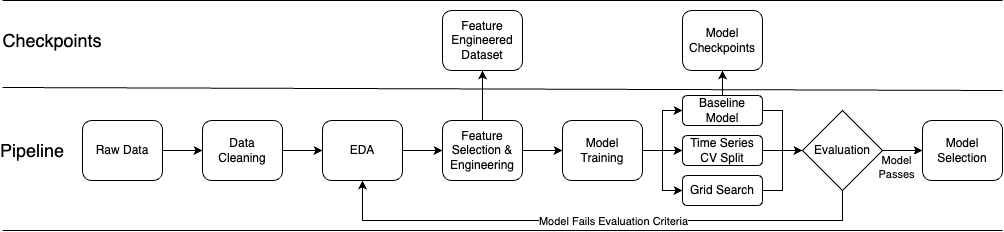

The diagram above was exported from draw.io. Its source (the exported page's mxGraphModel, read from the mxfile embedded in the PNG):
<mxGraphModel dx="1441" dy="1123" grid="1" gridSize="10" guides="1" tooltips="1" connect="1" arrows="1" fold="1" page="1" pageScale="1" pageWidth="1100" pageHeight="850" math="0" shadow="0">
  <root>
    <mxCell id="0" />
    <mxCell id="1" parent="0" />
    <mxCell id="eU6aGnm7eoeFUeJWQXnq-2" value="" style="endArrow=none;html=1;rounded=0;" edge="1" parent="1">
      <mxGeometry width="50" height="50" relative="1" as="geometry">
        <mxPoint x="80" y="90" as="sourcePoint" />
        <mxPoint x="1080" y="90" as="targetPoint" />
      </mxGeometry>
    </mxCell>
    <mxCell id="eU6aGnm7eoeFUeJWQXnq-3" value="" style="endArrow=none;html=1;rounded=0;" edge="1" parent="1">
      <mxGeometry width="50" height="50" relative="1" as="geometry">
        <mxPoint x="80" y="177" as="sourcePoint" />
        <mxPoint x="1080" y="180" as="targetPoint" />
      </mxGeometry>
    </mxCell>
    <mxCell id="eU6aGnm7eoeFUeJWQXnq-4" value="" style="endArrow=none;html=1;rounded=0;" edge="1" parent="1">
      <mxGeometry width="50" height="50" relative="1" as="geometry">
        <mxPoint x="80" y="320" as="sourcePoint" />
        <mxPoint x="1080" y="320" as="targetPoint" />
      </mxGeometry>
    </mxCell>
    <mxCell id="eU6aGnm7eoeFUeJWQXnq-6" value="&lt;font style=&quot;font-size: 18px;&quot;&gt;Checkpoints&lt;/font&gt;" style="text;html=1;align=center;verticalAlign=middle;whiteSpace=wrap;rounded=0;" vertex="1" parent="1">
      <mxGeometry x="100" y="115" width="60" height="30" as="geometry" />
    </mxCell>
    <mxCell id="eU6aGnm7eoeFUeJWQXnq-7" value="&lt;font style=&quot;font-size: 18px;&quot;&gt;Pipeline&lt;/font&gt;" style="text;html=1;align=center;verticalAlign=middle;whiteSpace=wrap;rounded=0;" vertex="1" parent="1">
      <mxGeometry x="80" y="225" width="60" height="30" as="geometry" />
    </mxCell>
    <mxCell id="eU6aGnm7eoeFUeJWQXnq-17" style="edgeStyle=orthogonalEdgeStyle;rounded=0;orthogonalLoop=1;jettySize=auto;html=1;exitX=1;exitY=0.5;exitDx=0;exitDy=0;entryX=0;entryY=0.5;entryDx=0;entryDy=0;" edge="1" parent="1" source="eU6aGnm7eoeFUeJWQXnq-9" target="eU6aGnm7eoeFUeJWQXnq-10">
      <mxGeometry relative="1" as="geometry" />
    </mxCell>
    <mxCell id="eU6aGnm7eoeFUeJWQXnq-9" value="Raw Data" style="rounded=1;whiteSpace=wrap;html=1;" vertex="1" parent="1">
      <mxGeometry x="160" y="210" width="80" height="60" as="geometry" />
    </mxCell>
    <mxCell id="eU6aGnm7eoeFUeJWQXnq-18" style="edgeStyle=orthogonalEdgeStyle;rounded=0;orthogonalLoop=1;jettySize=auto;html=1;exitX=1;exitY=0.5;exitDx=0;exitDy=0;entryX=0;entryY=0.5;entryDx=0;entryDy=0;" edge="1" parent="1" source="eU6aGnm7eoeFUeJWQXnq-10" target="eU6aGnm7eoeFUeJWQXnq-11">
      <mxGeometry relative="1" as="geometry" />
    </mxCell>
    <mxCell id="eU6aGnm7eoeFUeJWQXnq-10" value="Data &lt;br&gt;Cleaning" style="rounded=1;whiteSpace=wrap;html=1;" vertex="1" parent="1">
      <mxGeometry x="280" y="210" width="80" height="60" as="geometry" />
    </mxCell>
    <mxCell id="eU6aGnm7eoeFUeJWQXnq-19" style="edgeStyle=orthogonalEdgeStyle;rounded=0;orthogonalLoop=1;jettySize=auto;html=1;exitX=1;exitY=0.5;exitDx=0;exitDy=0;entryX=0;entryY=0.5;entryDx=0;entryDy=0;" edge="1" parent="1" source="eU6aGnm7eoeFUeJWQXnq-11" target="eU6aGnm7eoeFUeJWQXnq-12">
      <mxGeometry relative="1" as="geometry" />
    </mxCell>
    <mxCell id="eU6aGnm7eoeFUeJWQXnq-11" value="EDA" style="rounded=1;whiteSpace=wrap;html=1;" vertex="1" parent="1">
      <mxGeometry x="400" y="210" width="80" height="60" as="geometry" />
    </mxCell>
    <mxCell id="eU6aGnm7eoeFUeJWQXnq-16" style="edgeStyle=orthogonalEdgeStyle;rounded=0;orthogonalLoop=1;jettySize=auto;html=1;exitX=0.5;exitY=0;exitDx=0;exitDy=0;entryX=0.5;entryY=1;entryDx=0;entryDy=0;" edge="1" parent="1" source="eU6aGnm7eoeFUeJWQXnq-12" target="eU6aGnm7eoeFUeJWQXnq-15">
      <mxGeometry relative="1" as="geometry" />
    </mxCell>
    <mxCell id="eU6aGnm7eoeFUeJWQXnq-20" style="edgeStyle=orthogonalEdgeStyle;rounded=0;orthogonalLoop=1;jettySize=auto;html=1;exitX=1;exitY=0.5;exitDx=0;exitDy=0;entryX=0;entryY=0.5;entryDx=0;entryDy=0;" edge="1" parent="1" source="eU6aGnm7eoeFUeJWQXnq-12" target="eU6aGnm7eoeFUeJWQXnq-13">
      <mxGeometry relative="1" as="geometry" />
    </mxCell>
    <mxCell id="eU6aGnm7eoeFUeJWQXnq-12" value="Feature Selection &amp;amp; Engineering" style="rounded=1;whiteSpace=wrap;html=1;" vertex="1" parent="1">
      <mxGeometry x="520" y="210" width="80" height="60" as="geometry" />
    </mxCell>
    <mxCell id="eU6aGnm7eoeFUeJWQXnq-24" style="edgeStyle=orthogonalEdgeStyle;rounded=0;orthogonalLoop=1;jettySize=auto;html=1;exitX=1;exitY=0.5;exitDx=0;exitDy=0;entryX=0;entryY=0.5;entryDx=0;entryDy=0;" edge="1" parent="1" source="eU6aGnm7eoeFUeJWQXnq-13" target="eU6aGnm7eoeFUeJWQXnq-21">
      <mxGeometry relative="1" as="geometry" />
    </mxCell>
    <mxCell id="eU6aGnm7eoeFUeJWQXnq-25" style="edgeStyle=orthogonalEdgeStyle;rounded=0;orthogonalLoop=1;jettySize=auto;html=1;exitX=1;exitY=0.5;exitDx=0;exitDy=0;entryX=0;entryY=0.5;entryDx=0;entryDy=0;" edge="1" parent="1" source="eU6aGnm7eoeFUeJWQXnq-13" target="eU6aGnm7eoeFUeJWQXnq-22">
      <mxGeometry relative="1" as="geometry" />
    </mxCell>
    <mxCell id="eU6aGnm7eoeFUeJWQXnq-26" style="edgeStyle=orthogonalEdgeStyle;rounded=0;orthogonalLoop=1;jettySize=auto;html=1;exitX=1;exitY=0.5;exitDx=0;exitDy=0;entryX=0;entryY=0.5;entryDx=0;entryDy=0;" edge="1" parent="1" source="eU6aGnm7eoeFUeJWQXnq-13" target="eU6aGnm7eoeFUeJWQXnq-23">
      <mxGeometry relative="1" as="geometry" />
    </mxCell>
    <mxCell id="eU6aGnm7eoeFUeJWQXnq-13" value="Model Training" style="rounded=1;whiteSpace=wrap;html=1;" vertex="1" parent="1">
      <mxGeometry x="640" y="210" width="80" height="60" as="geometry" />
    </mxCell>
    <mxCell id="eU6aGnm7eoeFUeJWQXnq-15" value="Feature Engineered&lt;br&gt;Dataset" style="rounded=1;whiteSpace=wrap;html=1;" vertex="1" parent="1">
      <mxGeometry x="520" y="100" width="80" height="60" as="geometry" />
    </mxCell>
    <mxCell id="eU6aGnm7eoeFUeJWQXnq-33" style="edgeStyle=orthogonalEdgeStyle;rounded=0;orthogonalLoop=1;jettySize=auto;html=1;exitX=1;exitY=0.5;exitDx=0;exitDy=0;" edge="1" parent="1" source="eU6aGnm7eoeFUeJWQXnq-21" target="eU6aGnm7eoeFUeJWQXnq-27">
      <mxGeometry relative="1" as="geometry" />
    </mxCell>
    <mxCell id="eU6aGnm7eoeFUeJWQXnq-21" value="Baseline Model" style="rounded=1;whiteSpace=wrap;html=1;" vertex="1" parent="1">
      <mxGeometry x="760" y="185" width="80" height="30" as="geometry" />
    </mxCell>
    <mxCell id="eU6aGnm7eoeFUeJWQXnq-32" style="edgeStyle=orthogonalEdgeStyle;rounded=0;orthogonalLoop=1;jettySize=auto;html=1;exitX=1;exitY=0.5;exitDx=0;exitDy=0;" edge="1" parent="1" source="eU6aGnm7eoeFUeJWQXnq-22">
      <mxGeometry relative="1" as="geometry">
        <mxPoint x="880" y="240" as="targetPoint" />
      </mxGeometry>
    </mxCell>
    <mxCell id="eU6aGnm7eoeFUeJWQXnq-22" value="Time Series CV Split" style="rounded=1;whiteSpace=wrap;html=1;" vertex="1" parent="1">
      <mxGeometry x="760" y="225" width="80" height="30" as="geometry" />
    </mxCell>
    <mxCell id="eU6aGnm7eoeFUeJWQXnq-31" style="edgeStyle=orthogonalEdgeStyle;rounded=0;orthogonalLoop=1;jettySize=auto;html=1;exitX=1;exitY=0.5;exitDx=0;exitDy=0;entryX=0;entryY=0.5;entryDx=0;entryDy=0;" edge="1" parent="1" source="eU6aGnm7eoeFUeJWQXnq-23" target="eU6aGnm7eoeFUeJWQXnq-27">
      <mxGeometry relative="1" as="geometry" />
    </mxCell>
    <mxCell id="eU6aGnm7eoeFUeJWQXnq-23" value="Grid Search" style="rounded=1;whiteSpace=wrap;html=1;" vertex="1" parent="1">
      <mxGeometry x="760" y="265" width="80" height="30" as="geometry" />
    </mxCell>
    <mxCell id="eU6aGnm7eoeFUeJWQXnq-30" style="edgeStyle=orthogonalEdgeStyle;rounded=0;orthogonalLoop=1;jettySize=auto;html=1;exitX=0.5;exitY=0;exitDx=0;exitDy=0;entryX=0.5;entryY=1;entryDx=0;entryDy=0;" edge="1" parent="1" source="eU6aGnm7eoeFUeJWQXnq-21" target="eU6aGnm7eoeFUeJWQXnq-29">
      <mxGeometry relative="1" as="geometry" />
    </mxCell>
    <mxCell id="eU6aGnm7eoeFUeJWQXnq-34" style="edgeStyle=orthogonalEdgeStyle;rounded=0;orthogonalLoop=1;jettySize=auto;html=1;exitX=0.5;exitY=1;exitDx=0;exitDy=0;entryX=0.5;entryY=1;entryDx=0;entryDy=0;" edge="1" parent="1" source="eU6aGnm7eoeFUeJWQXnq-27" target="eU6aGnm7eoeFUeJWQXnq-11">
      <mxGeometry relative="1" as="geometry">
        <Array as="points">
          <mxPoint x="920" y="310" />
          <mxPoint x="440" y="310" />
        </Array>
      </mxGeometry>
    </mxCell>
    <mxCell id="eU6aGnm7eoeFUeJWQXnq-35" value="Model Fails Evaluation Criteria" style="edgeLabel;html=1;align=center;verticalAlign=middle;resizable=0;points=[];" vertex="1" connectable="0" parent="eU6aGnm7eoeFUeJWQXnq-34">
      <mxGeometry x="-0.1673" relative="1" as="geometry">
        <mxPoint x="-31" as="offset" />
      </mxGeometry>
    </mxCell>
    <mxCell id="eU6aGnm7eoeFUeJWQXnq-37" style="edgeStyle=orthogonalEdgeStyle;rounded=0;orthogonalLoop=1;jettySize=auto;html=1;exitX=1;exitY=0.5;exitDx=0;exitDy=0;entryX=0;entryY=0.5;entryDx=0;entryDy=0;" edge="1" parent="1" source="eU6aGnm7eoeFUeJWQXnq-27" target="eU6aGnm7eoeFUeJWQXnq-36">
      <mxGeometry relative="1" as="geometry" />
    </mxCell>
    <mxCell id="eU6aGnm7eoeFUeJWQXnq-38" value="Model&lt;br&gt;Passes" style="edgeLabel;html=1;align=center;verticalAlign=middle;resizable=0;points=[];" vertex="1" connectable="0" parent="eU6aGnm7eoeFUeJWQXnq-37">
      <mxGeometry x="-0.1" y="-4" relative="1" as="geometry">
        <mxPoint x="-5" y="12" as="offset" />
      </mxGeometry>
    </mxCell>
    <mxCell id="eU6aGnm7eoeFUeJWQXnq-27" value="Evaluation" style="rhombus;whiteSpace=wrap;html=1;" vertex="1" parent="1">
      <mxGeometry x="880" y="200" width="80" height="80" as="geometry" />
    </mxCell>
    <mxCell id="eU6aGnm7eoeFUeJWQXnq-28" value="Feature Engineered&lt;br&gt;Dataset" style="rounded=1;whiteSpace=wrap;html=1;" vertex="1" parent="1">
      <mxGeometry x="520" y="100" width="80" height="60" as="geometry" />
    </mxCell>
    <mxCell id="eU6aGnm7eoeFUeJWQXnq-29" value="Model Checkpoints" style="rounded=1;whiteSpace=wrap;html=1;" vertex="1" parent="1">
      <mxGeometry x="760" y="100" width="80" height="60" as="geometry" />
    </mxCell>
    <mxCell id="eU6aGnm7eoeFUeJWQXnq-36" value="Model Selection" style="rounded=1;whiteSpace=wrap;html=1;" vertex="1" parent="1">
      <mxGeometry x="1000" y="210" width="80" height="60" as="geometry" />
    </mxCell>
  </root>
</mxGraphModel>